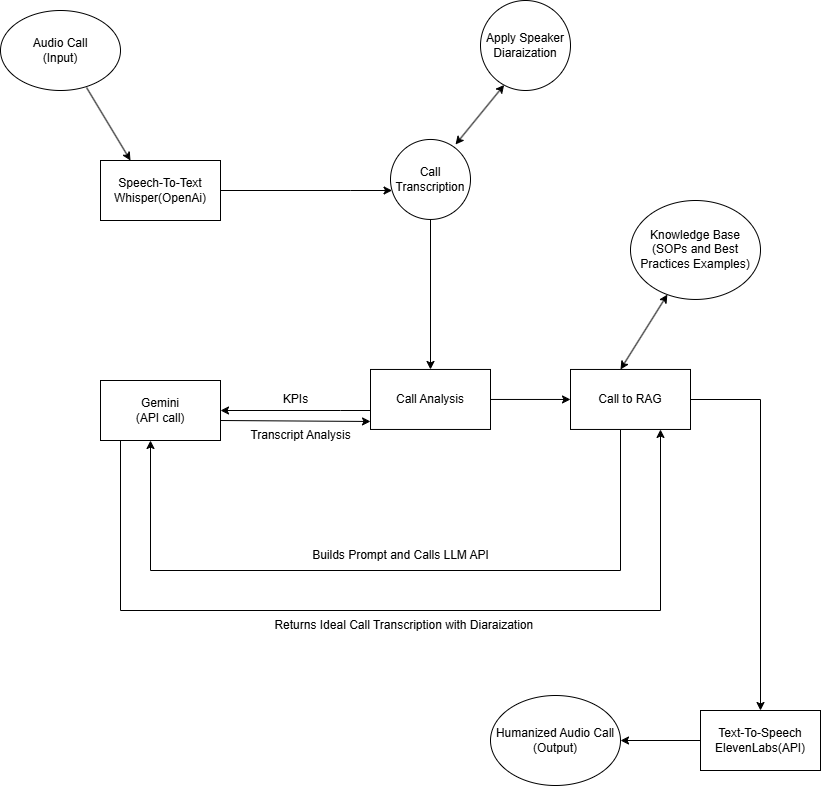

The diagram above was exported from draw.io. Its source (the exported page's mxGraphModel, read from the mxfile embedded in the PNG):
<mxGraphModel dx="1385" dy="764" grid="1" gridSize="10" guides="1" tooltips="1" connect="1" arrows="1" fold="1" page="1" pageScale="1" pageWidth="850" pageHeight="1100" math="0" shadow="0">
  <root>
    <mxCell id="0" />
    <mxCell id="1" parent="0" />
    <mxCell id="z6SMHL8GOWCFRZcB8dkc-9" value="" style="edgeStyle=orthogonalEdgeStyle;rounded=0;orthogonalLoop=1;jettySize=auto;html=1;" edge="1" parent="1" source="z6SMHL8GOWCFRZcB8dkc-1" target="z6SMHL8GOWCFRZcB8dkc-8">
      <mxGeometry relative="1" as="geometry">
        <Array as="points">
          <mxPoint x="350" y="220" />
          <mxPoint x="350" y="220" />
        </Array>
      </mxGeometry>
    </mxCell>
    <mxCell id="z6SMHL8GOWCFRZcB8dkc-1" value="Speech-To-Text&lt;div&gt;Whisper(OpenAi)&lt;/div&gt;" style="rounded=0;whiteSpace=wrap;html=1;" vertex="1" parent="1">
      <mxGeometry x="100" y="190" width="120" height="60" as="geometry" />
    </mxCell>
    <mxCell id="z6SMHL8GOWCFRZcB8dkc-3" value="" style="endArrow=classic;html=1;rounded=0;entryX=0.25;entryY=0;entryDx=0;entryDy=0;exitX=0.717;exitY=0.963;exitDx=0;exitDy=0;exitPerimeter=0;" edge="1" parent="1" source="z6SMHL8GOWCFRZcB8dkc-4" target="z6SMHL8GOWCFRZcB8dkc-1">
      <mxGeometry width="50" height="50" relative="1" as="geometry">
        <mxPoint x="80" y="120" as="sourcePoint" />
        <mxPoint x="120" y="190" as="targetPoint" />
      </mxGeometry>
    </mxCell>
    <mxCell id="z6SMHL8GOWCFRZcB8dkc-4" value="Audio Call&lt;div&gt;(Input)&lt;/div&gt;" style="ellipse;whiteSpace=wrap;html=1;" vertex="1" parent="1">
      <mxGeometry y="40" width="120" height="80" as="geometry" />
    </mxCell>
    <mxCell id="z6SMHL8GOWCFRZcB8dkc-11" value="" style="edgeStyle=orthogonalEdgeStyle;rounded=0;orthogonalLoop=1;jettySize=auto;html=1;" edge="1" parent="1" source="z6SMHL8GOWCFRZcB8dkc-8" target="z6SMHL8GOWCFRZcB8dkc-10">
      <mxGeometry relative="1" as="geometry" />
    </mxCell>
    <mxCell id="z6SMHL8GOWCFRZcB8dkc-8" value="Call Transcription" style="ellipse;whiteSpace=wrap;html=1;rounded=0;" vertex="1" parent="1">
      <mxGeometry x="390" y="168.96" width="80" height="80" as="geometry" />
    </mxCell>
    <mxCell id="z6SMHL8GOWCFRZcB8dkc-13" value="" style="edgeStyle=orthogonalEdgeStyle;rounded=0;orthogonalLoop=1;jettySize=auto;html=1;" edge="1" parent="1" source="z6SMHL8GOWCFRZcB8dkc-10" target="z6SMHL8GOWCFRZcB8dkc-12">
      <mxGeometry relative="1" as="geometry">
        <Array as="points">
          <mxPoint x="340" y="440" />
          <mxPoint x="340" y="440" />
        </Array>
      </mxGeometry>
    </mxCell>
    <mxCell id="z6SMHL8GOWCFRZcB8dkc-26" value="" style="edgeStyle=orthogonalEdgeStyle;rounded=0;orthogonalLoop=1;jettySize=auto;html=1;" edge="1" parent="1" source="z6SMHL8GOWCFRZcB8dkc-10" target="z6SMHL8GOWCFRZcB8dkc-25">
      <mxGeometry relative="1" as="geometry" />
    </mxCell>
    <mxCell id="z6SMHL8GOWCFRZcB8dkc-10" value="Call Analysis" style="whiteSpace=wrap;html=1;rounded=0;" vertex="1" parent="1">
      <mxGeometry x="370" y="398.96" width="120" height="60" as="geometry" />
    </mxCell>
    <mxCell id="z6SMHL8GOWCFRZcB8dkc-12" value="Gemini&lt;br&gt;(API call)" style="whiteSpace=wrap;html=1;rounded=0;" vertex="1" parent="1">
      <mxGeometry x="100" y="410" width="120" height="60" as="geometry" />
    </mxCell>
    <mxCell id="z6SMHL8GOWCFRZcB8dkc-15" style="edgeStyle=orthogonalEdgeStyle;rounded=0;orthogonalLoop=1;jettySize=auto;html=1;entryX=0.75;entryY=1;entryDx=0;entryDy=0;" edge="1" parent="1" target="z6SMHL8GOWCFRZcB8dkc-25">
      <mxGeometry relative="1" as="geometry">
        <mxPoint x="390" y="570" as="targetPoint" />
        <mxPoint x="120" y="470" as="sourcePoint" />
        <Array as="points">
          <mxPoint x="120" y="470" />
          <mxPoint x="120" y="640" />
          <mxPoint x="660" y="640" />
        </Array>
      </mxGeometry>
    </mxCell>
    <mxCell id="z6SMHL8GOWCFRZcB8dkc-18" value="&lt;font style=&quot;font-size: 12px;&quot;&gt;Transcript Analysis&lt;/font&gt;" style="text;html=1;align=center;verticalAlign=middle;resizable=0;points=[];autosize=1;strokeColor=none;fillColor=none;" vertex="1" parent="1">
      <mxGeometry x="240" y="450" width="120" height="30" as="geometry" />
    </mxCell>
    <mxCell id="z6SMHL8GOWCFRZcB8dkc-19" value="KPIs" style="text;html=1;align=center;verticalAlign=middle;resizable=0;points=[];autosize=1;strokeColor=none;fillColor=none;" vertex="1" parent="1">
      <mxGeometry x="270" y="413.96" width="50" height="30" as="geometry" />
    </mxCell>
    <mxCell id="z6SMHL8GOWCFRZcB8dkc-21" value="" style="endArrow=classic;startArrow=classic;html=1;rounded=0;entryX=0.263;entryY=0.938;entryDx=0;entryDy=0;entryPerimeter=0;exitX=0.813;exitY=0.063;exitDx=0;exitDy=0;exitPerimeter=0;" edge="1" parent="1" source="z6SMHL8GOWCFRZcB8dkc-8" target="z6SMHL8GOWCFRZcB8dkc-22">
      <mxGeometry width="50" height="50" relative="1" as="geometry">
        <mxPoint x="445" y="168.96" as="sourcePoint" />
        <mxPoint x="502.03999999999996" y="119.99999999999997" as="targetPoint" />
      </mxGeometry>
    </mxCell>
    <mxCell id="z6SMHL8GOWCFRZcB8dkc-22" value="Apply Speaker Diaraization" style="ellipse;whiteSpace=wrap;html=1;aspect=fixed;" vertex="1" parent="1">
      <mxGeometry x="480" y="30" width="90" height="90" as="geometry" />
    </mxCell>
    <mxCell id="z6SMHL8GOWCFRZcB8dkc-24" value="" style="endArrow=classic;html=1;rounded=0;entryX=0;entryY=0.867;entryDx=0;entryDy=0;entryPerimeter=0;" edge="1" parent="1" target="z6SMHL8GOWCFRZcB8dkc-10">
      <mxGeometry width="50" height="50" relative="1" as="geometry">
        <mxPoint x="220" y="450" as="sourcePoint" />
        <mxPoint x="300" y="450" as="targetPoint" />
      </mxGeometry>
    </mxCell>
    <mxCell id="z6SMHL8GOWCFRZcB8dkc-29" style="edgeStyle=orthogonalEdgeStyle;rounded=0;orthogonalLoop=1;jettySize=auto;html=1;entryX=0.5;entryY=1;entryDx=0;entryDy=0;" edge="1" parent="1">
      <mxGeometry relative="1" as="geometry">
        <mxPoint x="150" y="470" as="targetPoint" />
        <mxPoint x="620" y="458.96000000000004" as="sourcePoint" />
        <Array as="points">
          <mxPoint x="620" y="600" />
          <mxPoint x="150" y="600" />
        </Array>
      </mxGeometry>
    </mxCell>
    <mxCell id="z6SMHL8GOWCFRZcB8dkc-33" value="" style="edgeStyle=orthogonalEdgeStyle;rounded=0;orthogonalLoop=1;jettySize=auto;html=1;" edge="1" parent="1" source="z6SMHL8GOWCFRZcB8dkc-25" target="z6SMHL8GOWCFRZcB8dkc-32">
      <mxGeometry relative="1" as="geometry" />
    </mxCell>
    <mxCell id="z6SMHL8GOWCFRZcB8dkc-25" value="Call to RAG" style="whiteSpace=wrap;html=1;rounded=0;" vertex="1" parent="1">
      <mxGeometry x="570" y="398.96" width="120" height="60" as="geometry" />
    </mxCell>
    <mxCell id="z6SMHL8GOWCFRZcB8dkc-27" value="" style="endArrow=classic;startArrow=classic;html=1;rounded=0;" edge="1" parent="1" target="z6SMHL8GOWCFRZcB8dkc-28">
      <mxGeometry width="50" height="50" relative="1" as="geometry">
        <mxPoint x="620" y="398.96" as="sourcePoint" />
        <mxPoint x="660" y="330" as="targetPoint" />
      </mxGeometry>
    </mxCell>
    <mxCell id="z6SMHL8GOWCFRZcB8dkc-28" value="Knowledge Base&lt;div&gt;(SOPs and Best Practices Examples)&lt;/div&gt;" style="ellipse;whiteSpace=wrap;html=1;" vertex="1" parent="1">
      <mxGeometry x="630" y="230" width="130" height="98.96" as="geometry" />
    </mxCell>
    <mxCell id="z6SMHL8GOWCFRZcB8dkc-30" value="Builds Prompt and Calls LLM API" style="text;html=1;align=center;verticalAlign=middle;resizable=0;points=[];autosize=1;strokeColor=none;fillColor=none;" vertex="1" parent="1">
      <mxGeometry x="300" y="570" width="200" height="30" as="geometry" />
    </mxCell>
    <mxCell id="z6SMHL8GOWCFRZcB8dkc-31" value="Returns Ideal Call Transcription with Diaraization&amp;nbsp;" style="text;html=1;align=center;verticalAlign=middle;resizable=0;points=[];autosize=1;strokeColor=none;fillColor=none;" vertex="1" parent="1">
      <mxGeometry x="260" y="640" width="290" height="30" as="geometry" />
    </mxCell>
    <mxCell id="z6SMHL8GOWCFRZcB8dkc-39" style="edgeStyle=orthogonalEdgeStyle;rounded=0;orthogonalLoop=1;jettySize=auto;html=1;entryX=1;entryY=0.5;entryDx=0;entryDy=0;" edge="1" parent="1" source="z6SMHL8GOWCFRZcB8dkc-32" target="z6SMHL8GOWCFRZcB8dkc-38">
      <mxGeometry relative="1" as="geometry" />
    </mxCell>
    <mxCell id="z6SMHL8GOWCFRZcB8dkc-32" value="Text-To-Speech&lt;div&gt;ElevenLabs(API)&lt;/div&gt;" style="whiteSpace=wrap;html=1;rounded=0;" vertex="1" parent="1">
      <mxGeometry x="700" y="740" width="120" height="60" as="geometry" />
    </mxCell>
    <mxCell id="z6SMHL8GOWCFRZcB8dkc-38" value="Humanized Audio Call&lt;div&gt;(Output)&lt;/div&gt;" style="ellipse;whiteSpace=wrap;html=1;" vertex="1" parent="1">
      <mxGeometry x="490" y="725" width="130" height="90" as="geometry" />
    </mxCell>
  </root>
</mxGraphModel>